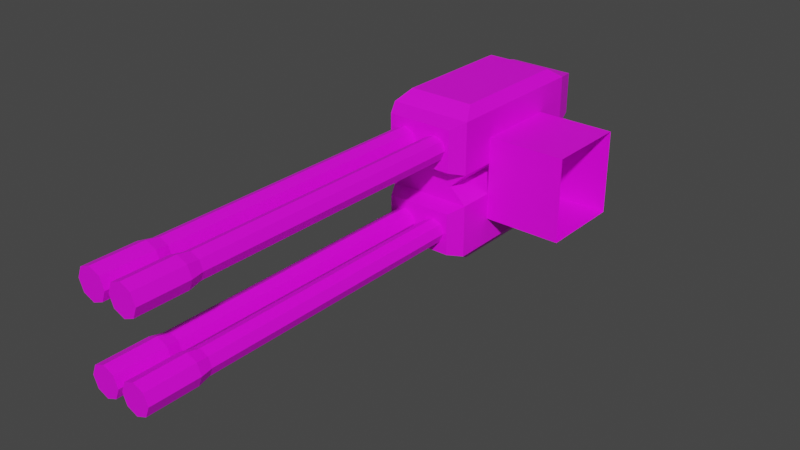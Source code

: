 # Source: mech_armr1.blend  (saved by Blender 2.92.15; exported with 4.5.12 LTS)
import bpy
from mathutils import Matrix  # noqa: F401  (used for matrix-valued properties, if any)

bpy.ops.wm.read_factory_settings(use_empty=True)
scene = bpy.context.scene
scene.name = 'Scene'

# ---- collections
col_collection = bpy.data.collections.new('Collection'); scene.collection.children.link(col_collection)

# ---- images (referenced by path relative to the original .blend; pixels are not part of the script)
import os
ASSET_DIR = os.environ.get("B2B_ASSET_DIR", "")  # directory of the original .blend (textures are referenced by path, not embedded)
HERE = os.path.dirname(os.path.abspath(__file__))  # packed textures are extracted next to this script under _unpacked/

def load_image(name, relpath, width, height, colorspace="sRGB"):
    """Load a texture the original file referenced (path relative to the .blend, or extracted next to this script)."""
    p = next((c for c in (os.path.join(HERE, relpath), os.path.join(ASSET_DIR, relpath)) if relpath and os.path.exists(c)), "")
    if p:
        img = bpy.data.images.load(p, check_existing=True)
        img.name = name
    else:  # same state as the original file: an image datablock whose file is absent (Cycles renders it pink)
        img = bpy.data.images.new(name, width, height)
        img.source = "FILE"
        img.filepath = "//" + (relpath or name)
    img.colorspace_settings.name = colorspace
    return img
img_tex_autocannon = load_image('tex_autocannon', 'tex_autocannon.png', 1024, 1024, 'sRGB')

# ---- materials (node trees are filled in below, after node groups)
mat_mat_autocannon = bpy.data.materials.new('mat_autocannon')
mat_mat_autocannon.use_transparent_shadow = False

# ---- material node trees
mat_mat_autocannon.use_nodes = True; mat_mat_autocannon.node_tree.nodes.clear()
_N = mat_mat_autocannon.node_tree.nodes; _L = mat_mat_autocannon.node_tree.links
n0 = _N.new('ShaderNodeBsdfPrincipled'); n0.name = 'Principled BSDF'; n0.location = (10, 300)
n0.distribution = 'GGX'
n0.subsurface_method = 'BURLEY'
n0.inputs[3].default_value = 1.45
n0.inputs[27].default_value = (0.0, 0.0, 0.0, 1.0)
n0.inputs[28].default_value = 1.0
n1 = _N.new('ShaderNodeOutputMaterial'); n1.name = 'Material Output'; n1.location = (300, 300)
n2 = _N.new('ShaderNodeTexImage'); n2.name = 'Image Texture'; n2.location = (-342, 291)
n2.image = img_tex_autocannon
n2.interpolation = 'Closest'
_L.new(n0.outputs[0], n1.inputs[0])
_L.new(n2.outputs[0], n0.inputs[0])
n1.is_active_output = True

# ---- world
world_world = bpy.data.worlds.new('World'); scene.world = world_world
world_world.use_nodes = True; world_world.node_tree.nodes.clear()
_N = world_world.node_tree.nodes; _L = world_world.node_tree.links
n0 = _N.new('ShaderNodeOutputWorld'); n0.name = 'World Output'; n0.location = (300, 300)
n1 = _N.new('ShaderNodeBackground'); n1.name = 'Background'; n1.location = (10, 300)
n1.inputs[0].default_value = (0.05088, 0.05088, 0.05088, 1.0)
_L.new(n1.outputs[0], n0.inputs[0])
n0.is_active_output = True
world_world.color = (0.05088, 0.05088, 0.05088)
world_world.use_sun_shadow = False
world_world.sun_shadow_jitter_overblur = 0.0

# ---- meshes
me_cube_001 = bpy.data.meshes.new('Cube.001')
me_cube_001.from_pydata([(-0.31, -0.15, 0.03), (-0.31, -0.15, 0.13), (-0.31, 0.15, 0.03), (-0.31, 0.15, 0.13), (-0.15, -0.15, 0.03), (-0.15, -0.15, 0.13), (-0.15, 0.15, 0.03), (-0.15, 0.15, 0.13), (-0.278, 0.15, 0.0), (-0.182, -0.15, 0.0), (-0.182, 0.15, 0.0), (-0.278, -0.15, 0.0), (-0.31, -0.15, -0.03), (-0.31, 0.15, -0.03), (-0.15, -0.15, -0.03), (-0.15, 0.15, -0.03), (-0.31, -0.15, -0.13), (-0.31, 0.15, -0.13), (-0.15, -0.15, -0.13), (-0.15, 0.15, -0.13), (-0.294, -0.12, 0.15), (-0.294, 0.12, 0.15), (-0.166, -0.12, 0.15), (-0.166, 0.12, 0.15), (-0.294, -0.12, -0.15), (-0.294, 0.12, -0.15), (-0.166, -0.12, -0.15), (-0.166, 0.12, -0.15), (-0.294, 0.2, 0.12), (-0.294, 0.2, 0.04), (-0.166, 0.2, 0.04), (-0.166, 0.2, 0.12), (-0.166, 0.2, -0.04), (-0.294, 0.2, -0.04), (-0.166, 0.2, -0.12), (-0.294, 0.2, -0.12), (-0.166, -0.18, -0.12), (-0.294, -0.18, -0.12), (-0.166, -0.18, -0.04), (-0.294, -0.18, -0.04), (-0.166, -0.18, 0.04), (-0.166, -0.18, 0.12), (-0.294, -0.18, 0.12), (-0.294, -0.18, 0.04), (-0.197, -0.7484, 0.1088), (-0.1766, -0.7484, 0.1004), (-0.197, -0.18, 0.104), (-0.197, -0.7244, 0.104), (-0.18, -0.18, 0.09697), (-0.18, -0.7244, 0.09697), (-0.173, -0.18, 0.08), (-0.173, -0.7244, 0.08), (-0.18, -0.18, 0.06303), (-0.18, -0.7244, 0.06303), (-0.197, -0.18, 0.056), (-0.197, -0.7244, 0.056), (-0.214, -0.18, 0.06303), (-0.214, -0.7244, 0.06303), (-0.221, -0.18, 0.08), (-0.221, -0.7244, 0.08), (-0.214, -0.18, 0.09697), (-0.214, -0.7244, 0.09697), (-0.1682, -0.7484, 0.08), (-0.1766, -0.7484, 0.05964), (-0.197, -0.7484, 0.0512), (-0.2174, -0.7484, 0.05964), (-0.2258, -0.7484, 0.08), (-0.2174, -0.7484, 0.1004), (-0.197, -0.8444, 0.1088), (-0.2174, -0.8444, 0.1004), (-0.2258, -0.8444, 0.08), (-0.2174, -0.8444, 0.05964), (-0.197, -0.8444, 0.0512), (-0.1766, -0.8444, 0.05964), (-0.1682, -0.8444, 0.08), (-0.1766, -0.8444, 0.1004), (-0.197, -0.7484, -0.0512), (-0.1766, -0.7484, -0.05964), (-0.197, -0.18, -0.056), (-0.197, -0.7244, -0.056), (-0.18, -0.18, -0.06303), (-0.18, -0.7244, -0.06303), (-0.173, -0.18, -0.08), (-0.173, -0.7244, -0.08), (-0.18, -0.18, -0.09697), (-0.18, -0.7244, -0.09697), (-0.197, -0.18, -0.104), (-0.197, -0.7244, -0.104), (-0.214, -0.18, -0.09697), (-0.214, -0.7244, -0.09697), (-0.221, -0.18, -0.08), (-0.221, -0.7244, -0.08), (-0.214, -0.18, -0.06303), (-0.214, -0.7244, -0.06303), (-0.1682, -0.7484, -0.08), (-0.1766, -0.7484, -0.1004), (-0.197, -0.7484, -0.1088), (-0.2174, -0.7484, -0.1004), (-0.2258, -0.7484, -0.08), (-0.2174, -0.7484, -0.05964), (-0.197, -0.8444, -0.0512), (-0.2174, -0.8444, -0.05964), (-0.2258, -0.8444, -0.08), (-0.2174, -0.8444, -0.1004), (-0.197, -0.8444, -0.1088), (-0.1766, -0.8444, -0.1004), (-0.1682, -0.8444, -0.08), (-0.1766, -0.8444, -0.05964), (-0.263, -0.7484, 0.1088), (-0.2426, -0.7484, 0.1004), (-0.263, -0.18, 0.104), (-0.263, -0.7244, 0.104), (-0.246, -0.18, 0.09697), (-0.246, -0.7244, 0.09697), (-0.239, -0.18, 0.08), (-0.239, -0.7244, 0.08), (-0.246, -0.18, 0.06303), (-0.246, -0.7244, 0.06303), (-0.263, -0.18, 0.056), (-0.263, -0.7244, 0.056), (-0.28, -0.18, 0.06303), (-0.28, -0.7244, 0.06303), (-0.287, -0.18, 0.08), (-0.287, -0.7244, 0.08), (-0.28, -0.18, 0.09697), (-0.28, -0.7244, 0.09697), (-0.2342, -0.7484, 0.08), (-0.2426, -0.7484, 0.05964), (-0.263, -0.7484, 0.0512), (-0.2834, -0.7484, 0.05964), (-0.2918, -0.7484, 0.08), (-0.2834, -0.7484, 0.1004), (-0.263, -0.8444, 0.1088), (-0.2834, -0.8444, 0.1004), (-0.2918, -0.8444, 0.08), (-0.2834, -0.8444, 0.05964), (-0.263, -0.8444, 0.0512), (-0.2426, -0.8444, 0.05964), (-0.2342, -0.8444, 0.08), (-0.2426, -0.8444, 0.1004), (-0.263, -0.7484, -0.0512), (-0.2426, -0.7484, -0.05964), (-0.263, -0.18, -0.056), (-0.263, -0.7244, -0.056), (-0.246, -0.18, -0.06303), (-0.246, -0.7244, -0.06303), (-0.239, -0.18, -0.08), (-0.239, -0.7244, -0.08), (-0.246, -0.18, -0.09697), (-0.246, -0.7244, -0.09697), (-0.263, -0.18, -0.104), (-0.263, -0.7244, -0.104), (-0.28, -0.18, -0.09697), (-0.28, -0.7244, -0.09697), (-0.287, -0.18, -0.08), (-0.287, -0.7244, -0.08), (-0.28, -0.18, -0.06303), (-0.28, -0.7244, -0.06303), (-0.2342, -0.7484, -0.08), (-0.2426, -0.7484, -0.1004), (-0.263, -0.7484, -0.1088), (-0.2834, -0.7484, -0.1004), (-0.2918, -0.7484, -0.08), (-0.2834, -0.7484, -0.05964), (-0.263, -0.8444, -0.0512), (-0.2834, -0.8444, -0.05964), (-0.2918, -0.8444, -0.08), (-0.2834, -0.8444, -0.1004), (-0.263, -0.8444, -0.1088), (-0.2426, -0.8444, -0.1004), (-0.2342, -0.8444, -0.08), (-0.2426, -0.8444, -0.05964), (-0.15, -0.08, -0.08), (-0.15, -0.08, 0.08), (-0.15, 0.08, -0.08), (-0.15, 0.08, 0.08), (0.0, -0.08, -0.08), (0.0, -0.08, 0.08), (0.0, 0.08, -0.08), (0.0, 0.08, 0.08)], [], [(0, 1, 3, 2), (3, 7, 31, 28), (6, 7, 5, 4), (14, 12, 39, 38), (0, 2, 8, 11), (1, 5, 22, 20), (6, 4, 9, 10), (4, 0, 11, 9), (2, 6, 10, 8), (10, 9, 14, 15), (38, 39, 37, 36), (11, 8, 13, 12), (9, 11, 12, 14), (8, 10, 15, 13), (19, 18, 26, 27), (13, 15, 32, 33), (15, 14, 18, 19), (12, 13, 17, 16), (23, 21, 20, 22), (7, 3, 21, 23), (5, 7, 23, 22), (3, 1, 20, 21), (25, 27, 26, 24), (16, 17, 25, 24), (18, 16, 24, 26), (17, 19, 27, 25), (29, 28, 31, 30), (33, 32, 34, 35), (2, 3, 28, 29), (17, 13, 33, 35), (7, 6, 30, 31), (19, 17, 35, 34), (6, 2, 29, 30), (15, 19, 34, 32), (4, 5, 41, 40), (43, 40, 41, 42), (5, 1, 42, 41), (1, 0, 43, 42), (12, 16, 37, 39), (16, 18, 36, 37), (0, 4, 40, 43), (18, 14, 38, 36), (65, 64, 72, 71), (49, 47, 44, 45), (46, 47, 49, 48), (45, 44, 68, 75), (59, 57, 65, 66), (48, 49, 51, 50), (62, 45, 75, 74), (51, 49, 45, 62), (50, 51, 53, 52), (66, 65, 71, 70), (57, 55, 64, 65), (52, 53, 55, 54), (44, 67, 69, 68), (47, 61, 67, 44), (54, 55, 57, 56), (75, 68, 69, 70, 71, 72, 73, 74), (55, 53, 63, 64), (56, 57, 59, 58), (61, 59, 66, 67), (63, 62, 74, 73), (58, 59, 61, 60), (67, 66, 70, 69), (53, 51, 62, 63), (60, 61, 47, 46), (64, 63, 73, 72), (97, 96, 104, 103), (81, 79, 76, 77), (78, 79, 81, 80), (77, 76, 100, 107), (91, 89, 97, 98), (80, 81, 83, 82), (94, 77, 107, 106), (83, 81, 77, 94), (82, 83, 85, 84), (98, 97, 103, 102), (89, 87, 96, 97), (84, 85, 87, 86), (76, 99, 101, 100), (79, 93, 99, 76), (86, 87, 89, 88), (107, 100, 101, 102, 103, 104, 105, 106), (87, 85, 95, 96), (88, 89, 91, 90), (93, 91, 98, 99), (95, 94, 106, 105), (90, 91, 93, 92), (99, 98, 102, 101), (85, 83, 94, 95), (92, 93, 79, 78), (96, 95, 105, 104), (129, 128, 136, 135), (113, 111, 108, 109), (110, 111, 113, 112), (109, 108, 132, 139), (123, 121, 129, 130), (112, 113, 115, 114), (126, 109, 139, 138), (115, 113, 109, 126), (114, 115, 117, 116), (130, 129, 135, 134), (121, 119, 128, 129), (116, 117, 119, 118), (108, 131, 133, 132), (111, 125, 131, 108), (118, 119, 121, 120), (139, 132, 133, 134, 135, 136, 137, 138), (119, 117, 127, 128), (120, 121, 123, 122), (125, 123, 130, 131), (127, 126, 138, 137), (122, 123, 125, 124), (131, 130, 134, 133), (117, 115, 126, 127), (124, 125, 111, 110), (128, 127, 137, 136), (161, 160, 168, 167), (145, 143, 140, 141), (142, 143, 145, 144), (141, 140, 164, 171), (155, 153, 161, 162), (144, 145, 147, 146), (158, 141, 171, 170), (147, 145, 141, 158), (146, 147, 149, 148), (162, 161, 167, 166), (153, 151, 160, 161), (148, 149, 151, 150), (140, 163, 165, 164), (143, 157, 163, 140), (150, 151, 153, 152), (171, 164, 165, 166, 167, 168, 169, 170), (151, 149, 159, 160), (152, 153, 155, 154), (157, 155, 162, 163), (159, 158, 170, 169), (154, 155, 157, 156), (163, 162, 166, 165), (149, 147, 158, 159), (156, 157, 143, 142), (160, 159, 169, 168), (174, 175, 179, 178), (176, 177, 173, 172), (174, 178, 176, 172), (179, 175, 173, 177)])
_uv = me_cube_001.uv_layers.new(name='UVMap')
_uv.uv.foreach_set('vector', [0.2066, 0.5656, 0.2066, 0.4575, 0.531, 0.4575, 0.531, 0.5656, 0.5987, 0.7516, 0.7717, 0.7516, 0.7544, 0.8067, 0.616, 0.8067, 0.2066, 0.5656, 0.2066, 0.4575, 0.531, 0.4575, 0.531, 0.5656, 0.7653, 0.6956, 0.5923, 0.6956, 0.6096, 0.6614, 0.748, 0.6614, 0.2066, 0.5656, 0.531, 0.5656, 0.531, 0.613, 0.2066, 0.613, 0.1979, 0.9754, 0.1979, 0.8024, 0.2368, 0.8197, 0.2368, 0.9581, 0.2066, 0.5656, 0.531, 0.5656, 0.531, 0.613, 0.2066, 0.613, 0.5923, 0.6956, 0.7653, 0.6956, 0.7307, 0.728, 0.6269, 0.728, 0.5987, 0.9484, 0.7717, 0.9484, 0.7371, 0.9808, 0.6333, 0.9808, 0.2066, 0.613, 0.531, 0.613, 0.531, 0.6605, 0.2066, 0.6605, 0.748, 0.6614, 0.6096, 0.6614, 0.6096, 0.5749, 0.748, 0.5749, 0.2066, 0.613, 0.531, 0.613, 0.531, 0.6605, 0.2066, 0.6605, 0.7307, 0.728, 0.6269, 0.728, 0.5923, 0.6956, 0.7653, 0.6956, 0.7371, 0.9808, 0.6333, 0.9808, 0.5987, 0.9484, 0.7717, 0.9484, 0.5288, 0.9858, 0.2044, 0.9858, 0.2368, 0.9581, 0.4964, 0.9581, 0.7717, 0.9484, 0.5987, 0.9484, 0.616, 0.8933, 0.7544, 0.8933, 0.2066, 0.6605, 0.531, 0.6605, 0.531, 0.7686, 0.2066, 0.7686, 0.2066, 0.6605, 0.531, 0.6605, 0.531, 0.7686, 0.2066, 0.7686, 0.4964, 0.8197, 0.4964, 0.9581, 0.2368, 0.9581, 0.2368, 0.8197, 0.5354, 0.8024, 0.5354, 0.9754, 0.4964, 0.9581, 0.4964, 0.8197, 0.2044, 0.792, 0.5288, 0.792, 0.4964, 0.8197, 0.2368, 0.8197, 0.5288, 0.9858, 0.2044, 0.9858, 0.2368, 0.9581, 0.4964, 0.9581, 0.4964, 0.8197, 0.4964, 0.9581, 0.2368, 0.9581, 0.2368, 0.8197, 0.2044, 0.792, 0.5288, 0.792, 0.4964, 0.8197, 0.2368, 0.8197, 0.1979, 0.9754, 0.1979, 0.8024, 0.2368, 0.8197, 0.2368, 0.9581, 0.5354, 0.8024, 0.5354, 0.9754, 0.4964, 0.9581, 0.4964, 0.8197, 0.616, 0.8933, 0.616, 0.8067, 0.7544, 0.8067, 0.7544, 0.8933, 0.7544, 0.8933, 0.616, 0.8933, 0.616, 0.8067, 0.7544, 0.8067, 0.5592, 0.9041, 0.5592, 0.7959, 0.616, 0.8067, 0.616, 0.8933, 0.8111, 0.7959, 0.8111, 0.9041, 0.7544, 0.8933, 0.7544, 0.8067, 0.8111, 0.7959, 0.8111, 0.9041, 0.7544, 0.8933, 0.7544, 0.8067, 0.5987, 0.7516, 0.7717, 0.7516, 0.7544, 0.8067, 0.616, 0.8067, 0.7717, 0.9484, 0.5987, 0.9484, 0.616, 0.8933, 0.7544, 0.8933, 0.5592, 0.9041, 0.5592, 0.7959, 0.616, 0.8067, 0.616, 0.8933, 0.5728, 0.6722, 0.5728, 0.5641, 0.6096, 0.5749, 0.6096, 0.6614, 0.748, 0.6614, 0.6096, 0.6614, 0.6096, 0.5749, 0.748, 0.5749, 0.5923, 0.5407, 0.7653, 0.5407, 0.748, 0.5749, 0.6096, 0.5749, 0.7848, 0.5641, 0.7848, 0.6722, 0.748, 0.6614, 0.748, 0.5749, 0.5728, 0.6722, 0.5728, 0.5641, 0.6096, 0.5749, 0.6096, 0.6614, 0.5923, 0.5407, 0.7653, 0.5407, 0.748, 0.5749, 0.6096, 0.5749, 0.7653, 0.6956, 0.5923, 0.6956, 0.6096, 0.6614, 0.748, 0.6614, 0.7848, 0.5641, 0.7848, 0.6722, 0.748, 0.6614, 0.748, 0.5749, 0.8516, 0.5258, 0.8516, 0.502, 0.9554, 0.502, 0.9554, 0.5258, 0.8252, 0.6192, 0.8252, 0.5993, 0.8516, 0.5973, 0.8516, 0.6212, 0.2096, 0.3706, 0.9513, 0.3706, 0.9513, 0.3864, 0.2096, 0.3864, 0.8516, 0.6212, 0.8516, 0.5973, 0.9554, 0.5973, 0.9554, 0.6212, 0.8252, 0.5477, 0.8252, 0.5278, 0.8516, 0.5258, 0.8516, 0.5497, 0.2096, 0.3864, 0.9513, 0.3864, 0.9513, 0.4022, 0.2096, 0.4022, 0.8516, 0.645, 0.8516, 0.6212, 0.9554, 0.6212, 0.9554, 0.645, 0.8252, 0.643, 0.8252, 0.6232, 0.8516, 0.6212, 0.8516, 0.645, 0.2096, 0.4022, 0.9513, 0.4022, 0.9513, 0.4179, 0.2096, 0.4179, 0.8516, 0.5497, 0.8516, 0.5258, 0.9554, 0.5258, 0.9554, 0.5497, 0.8252, 0.5239, 0.8252, 0.504, 0.8516, 0.502, 0.8516, 0.5258, 0.2096, 0.4179, 0.9513, 0.4179, 0.9513, 0.4337, 0.2096, 0.4337, 0.8516, 0.5973, 0.8516, 0.5735, 0.9554, 0.5735, 0.9554, 0.5973, 0.8252, 0.5954, 0.8252, 0.5755, 0.8516, 0.5735, 0.8516, 0.5973, 0.2096, 0.3076, 0.9513, 0.3076, 0.9513, 0.3233, 0.2096, 0.3233, 0.927, 0.9379, 0.9102, 0.9547, 0.8863, 0.9547, 0.8695, 0.9379, 0.8695, 0.914, 0.8863, 0.8972, 0.9102, 0.8972, 0.927, 0.914, 0.8252, 0.6907, 0.8252, 0.6708, 0.8516, 0.6689, 0.8516, 0.6927, 0.2096, 0.3233, 0.9513, 0.3233, 0.9513, 0.3391, 0.2096, 0.3391, 0.8252, 0.5715, 0.8252, 0.5517, 0.8516, 0.5497, 0.8516, 0.5735, 0.8516, 0.6689, 0.8516, 0.645, 0.9554, 0.645, 0.9554, 0.6689, 0.2096, 0.3391, 0.9513, 0.3391, 0.9513, 0.3549, 0.2096, 0.3549, 0.8516, 0.5735, 0.8516, 0.5497, 0.9554, 0.5497, 0.9554, 0.5735, 0.8252, 0.6669, 0.8252, 0.647, 0.8516, 0.645, 0.8516, 0.6689, 0.2096, 0.3549, 0.9513, 0.3549, 0.9513, 0.3706, 0.2096, 0.3706, 0.8516, 0.6927, 0.8516, 0.6689, 0.9554, 0.6689, 0.9554, 0.6927, 0.8516, 0.5258, 0.8516, 0.502, 0.9554, 0.502, 0.9554, 0.5258, 0.8252, 0.6192, 0.8252, 0.5993, 0.8516, 0.5973, 0.8516, 0.6212, 0.2096, 0.3706, 0.9513, 0.3706, 0.9513, 0.3864, 0.2096, 0.3864, 0.8516, 0.6212, 0.8516, 0.5973, 0.9554, 0.5973, 0.9554, 0.6212, 0.8252, 0.5477, 0.8252, 0.5278, 0.8516, 0.5258, 0.8516, 0.5497, 0.2096, 0.3864, 0.9513, 0.3864, 0.9513, 0.4022, 0.2096, 0.4022, 0.8516, 0.645, 0.8516, 0.6212, 0.9554, 0.6212, 0.9554, 0.645, 0.8252, 0.643, 0.8252, 0.6232, 0.8516, 0.6212, 0.8516, 0.645, 0.2096, 0.4022, 0.9513, 0.4022, 0.9513, 0.4179, 0.2096, 0.4179, 0.8516, 0.5497, 0.8516, 0.5258, 0.9554, 0.5258, 0.9554, 0.5497, 0.8252, 0.5239, 0.8252, 0.504, 0.8516, 0.502, 0.8516, 0.5258, 0.2096, 0.4179, 0.9513, 0.4179, 0.9513, 0.4337, 0.2096, 0.4337, 0.8516, 0.5973, 0.8516, 0.5735, 0.9554, 0.5735, 0.9554, 0.5973, 0.8252, 0.5954, 0.8252, 0.5755, 0.8516, 0.5735, 0.8516, 0.5973, 0.2096, 0.3076, 0.9513, 0.3076, 0.9513, 0.3233, 0.2096, 0.3233, 0.9102, 0.9547, 0.8863, 0.9547, 0.8695, 0.9379, 0.8695, 0.914, 0.8863, 0.8972, 0.9102, 0.8972, 0.927, 0.914, 0.927, 0.9379, 0.8252, 0.6907, 0.8252, 0.6708, 0.8516, 0.6689, 0.8516, 0.6927, 0.2096, 0.3233, 0.9513, 0.3233, 0.9513, 0.3391, 0.2096, 0.3391, 0.8252, 0.5715, 0.8252, 0.5517, 0.8516, 0.5497, 0.8516, 0.5735, 0.8516, 0.6689, 0.8516, 0.645, 0.9554, 0.645, 0.9554, 0.6689, 0.2096, 0.3391, 0.9513, 0.3391, 0.9513, 0.3549, 0.2096, 0.3549, 0.8516, 0.5735, 0.8516, 0.5497, 0.9554, 0.5497, 0.9554, 0.5735, 0.8252, 0.6669, 0.8252, 0.647, 0.8516, 0.645, 0.8516, 0.6689, 0.2096, 0.3549, 0.9513, 0.3549, 0.9513, 0.3706, 0.2096, 0.3706, 0.8516, 0.6927, 0.8516, 0.6689, 0.9554, 0.6689, 0.9554, 0.6927, 0.8516, 0.5258, 0.8516, 0.502, 0.9554, 0.502, 0.9554, 0.5258, 0.8252, 0.6192, 0.8252, 0.5993, 0.8516, 0.5973, 0.8516, 0.6212, 0.2096, 0.3706, 0.9513, 0.3706, 0.9513, 0.3864, 0.2096, 0.3864, 0.8516, 0.6212, 0.8516, 0.5973, 0.9554, 0.5973, 0.9554, 0.6212, 0.8252, 0.5477, 0.8252, 0.5278, 0.8516, 0.5258, 0.8516, 0.5497, 0.2096, 0.3864, 0.9513, 0.3864, 0.9513, 0.4022, 0.2096, 0.4022, 0.8516, 0.645, 0.8516, 0.6212, 0.9554, 0.6212, 0.9554, 0.645, 0.8252, 0.643, 0.8252, 0.6232, 0.8516, 0.6212, 0.8516, 0.645, 0.2096, 0.4022, 0.9513, 0.4022, 0.9513, 0.4179, 0.2096, 0.4179, 0.8516, 0.5497, 0.8516, 0.5258, 0.9554, 0.5258, 0.9554, 0.5497, 0.8252, 0.5239, 0.8252, 0.504, 0.8516, 0.502, 0.8516, 0.5258, 0.2096, 0.4179, 0.9513, 0.4179, 0.9513, 0.4337, 0.2096, 0.4337, 0.8516, 0.5973, 0.8516, 0.5735, 0.9554, 0.5735, 0.9554, 0.5973, 0.8252, 0.5954, 0.8252, 0.5755, 0.8516, 0.5735, 0.8516, 0.5973, 0.2096, 0.3076, 0.9513, 0.3076, 0.9513, 0.3233, 0.2096, 0.3233, 0.8695, 0.914, 0.8863, 0.8972, 0.9102, 0.8972, 0.927, 0.914, 0.927, 0.9379, 0.9102, 0.9547, 0.8863, 0.9547, 0.8695, 0.9379, 0.8252, 0.6907, 0.8252, 0.6708, 0.8516, 0.6689, 0.8516, 0.6927, 0.2096, 0.3233, 0.9513, 0.3233, 0.9513, 0.3391, 0.2096, 0.3391, 0.8252, 0.5715, 0.8252, 0.5517, 0.8516, 0.5497, 0.8516, 0.5735, 0.8516, 0.6689, 0.8516, 0.645, 0.9554, 0.645, 0.9554, 0.6689, 0.2096, 0.3391, 0.9513, 0.3391, 0.9513, 0.3549, 0.2096, 0.3549, 0.8516, 0.5735, 0.8516, 0.5497, 0.9554, 0.5497, 0.9554, 0.5735, 0.8252, 0.6669, 0.8252, 0.647, 0.8516, 0.645, 0.8516, 0.6689, 0.2096, 0.3549, 0.9513, 0.3549, 0.9513, 0.3706, 0.2096, 0.3706, 0.8516, 0.6927, 0.8516, 0.6689, 0.9554, 0.6689, 0.9554, 0.6927, 0.8516, 0.5258, 0.8516, 0.502, 0.9554, 0.502, 0.9554, 0.5258, 0.8252, 0.6192, 0.8252, 0.5993, 0.8516, 0.5973, 0.8516, 0.6212, 0.2096, 0.3706, 0.9513, 0.3706, 0.9513, 0.3864, 0.2096, 0.3864, 0.8516, 0.6212, 0.8516, 0.5973, 0.9554, 0.5973, 0.9554, 0.6212, 0.8252, 0.5477, 0.8252, 0.5278, 0.8516, 0.5258, 0.8516, 0.5497, 0.2096, 0.3864, 0.9513, 0.3864, 0.9513, 0.4022, 0.2096, 0.4022, 0.8516, 0.645, 0.8516, 0.6212, 0.9554, 0.6212, 0.9554, 0.645, 0.8252, 0.643, 0.8252, 0.6232, 0.8516, 0.6212, 0.8516, 0.645, 0.2096, 0.4022, 0.9513, 0.4022, 0.9513, 0.4179, 0.2096, 0.4179, 0.8516, 0.5497, 0.8516, 0.5258, 0.9554, 0.5258, 0.9554, 0.5497, 0.8252, 0.5239, 0.8252, 0.504, 0.8516, 0.502, 0.8516, 0.5258, 0.2096, 0.4179, 0.9513, 0.4179, 0.9513, 0.4337, 0.2096, 0.4337, 0.8516, 0.5973, 0.8516, 0.5735, 0.9554, 0.5735, 0.9554, 0.5973, 0.8252, 0.5954, 0.8252, 0.5755, 0.8516, 0.5735, 0.8516, 0.5973, 0.2096, 0.3076, 0.9513, 0.3076, 0.9513, 0.3233, 0.2096, 0.3233, 0.8695, 0.914, 0.8863, 0.8972, 0.9102, 0.8972, 0.927, 0.914, 0.927, 0.9379, 0.9102, 0.9547, 0.8863, 0.9547, 0.8695, 0.9379, 0.8252, 0.6907, 0.8252, 0.6708, 0.8516, 0.6689, 0.8516, 0.6927, 0.2096, 0.3233, 0.9513, 0.3233, 0.9513, 0.3391, 0.2096, 0.3391, 0.8252, 0.5715, 0.8252, 0.5517, 0.8516, 0.5497, 0.8516, 0.5735, 0.8516, 0.6689, 0.8516, 0.645, 0.9554, 0.645, 0.9554, 0.6689, 0.2096, 0.3391, 0.9513, 0.3391, 0.9513, 0.3549, 0.2096, 0.3549, 0.8516, 0.5735, 0.8516, 0.5497, 0.9554, 0.5497, 0.9554, 0.5735, 0.8252, 0.6669, 0.8252, 0.647, 0.8516, 0.645, 0.8516, 0.6689, 0.2096, 0.3549, 0.9513, 0.3549, 0.9513, 0.3706, 0.2096, 0.3706, 0.8516, 0.6927, 0.8516, 0.6689, 0.9554, 0.6689, 0.9554, 0.6927, 0.1775, 0.2974, 0.1775, 0.4704, 0.01527, 0.4704, 0.01527, 0.2974, 0.01527, 0.8165, 0.01527, 0.6435, 0.1775, 0.6435, 0.1775, 0.8165, 0.1775, 0.9895, 0.01527, 0.9895, 0.01527, 0.8165, 0.1775, 0.8165, 0.01527, 0.4704, 0.1775, 0.4704, 0.1775, 0.6435, 0.01527, 0.6435])
me_cube_001.materials.append(mat_mat_autocannon)
me_cube_001.use_remesh_fix_poles = True
me_cube_001.use_remesh_preserve_attributes = False
me_cube_001.use_mirror_vertex_groups = False
me_cube_001.use_paint_bone_selection = False
me_cube_001.use_paint_mask = True
me_cube_001.update()
arm_armature = bpy.data.armatures.new('Armature')  # bones are not reproduced

# ---- objects
ob_armature = bpy.data.objects.new('Armature', arm_armature)
ob_autocannon = bpy.data.objects.new('Autocannon', me_cube_001)

# ---- transforms, parenting, visibility, modifiers, constraints
ob_armature.location = (0.0, 0.0, 0.0)
ob_armature.lineart.crease_threshold = 0.0
ob_autocannon.parent = ob_armature
ob_autocannon.location = (0.0, 0.0, 0.0)
ob_autocannon.lineart.crease_threshold = 0.0
_vg = ob_autocannon.vertex_groups.new(name='arm_upper.l')
_vg = ob_autocannon.vertex_groups.new(name='arm_upper.r')
_vg.add([172, 173, 174, 175, 176, 177, 178, 179], 1.0, 'REPLACE')
_vg = ob_autocannon.vertex_groups.new(name='arm_lower.l')
_vg = ob_autocannon.vertex_groups.new(name='arm_lower.r')
_vg.add([0, 1, 2, 3, 4, 5, 6, 7, 8, 9, 10, 11, 12, 13, 14, 15, 16, 17, 18, 19, 20, 21, 22, 23, 24, 25, 26, 27, 28, 29, 30, 31, 32, 33, 34, 35, 36, 37, 38, 39, 40, 41, 42, 43, 44, 45, 46, 47, 48, 49, 50, 51, 52, 53, 54, 55, 56, 57, 58, 59, 60, 61, 62, 63, 64, 65, 66, 67, 68, 69, 70, 71, 72, 73, 74, 75, 76, 77, 78, 79, 80, 81, 82, 83, 84, 85, 86, 87, 88, 89, 90, 91, 92, 93, 94, 95, 96, 97, 98, 99, 100, 101, 102, 103, 104, 105, 106, 107, 108, 109, 110, 111, 112, 113, 114, 115, 116, 117, 118, 119, 120, 121, 122, 123, 124, 125, 126, 127, 128, 129, 130, 131, 132, 133, 134, 135, 136, 137, 138, 139, 140, 141, 142, 143, 144, 145, 146, 147, 148, 149, 150, 151, 152, 153, 154, 155, 156, 157, 158, 159, 160, 161, 162, 163, 164, 165, 166, 167, 168, 169, 170, 171], 1.0, 'REPLACE')
_m = ob_autocannon.modifiers.new('Armature', 'ARMATURE')
_m.object = ob_armature

# ---- collection membership
scene.collection.objects.link(ob_armature)
col_collection.objects.link(ob_autocannon)

# ---- scene / render settings (as saved in the file)
scene.frame_start = 1; scene.frame_end = 250; scene.frame_set(1)
scene.render.engine = 'BLENDER_EEVEE_NEXT'
scene.cycles.use_denoising = False
scene.cycles.samples = 128
scene.cycles.sampling_pattern = 'TABULATED_SOBOL'
scene.cycles.use_adaptive_sampling = False
scene.cycles.use_light_tree = False
scene.view_settings.view_transform = 'Filmic'
bpy.context.view_layer.update()

# ---- added for rendering (the .blend has no active camera and no usable light): camera, sun
cam_auto = bpy.data.cameras.new('AutoCamera')
cam_auto.lens = 50.0
cam_auto.sensor_width = 36.0
cam_auto.clip_end = 1000.0
ob_auto_camera = bpy.data.objects.new('AutoCamera', cam_auto)
scene.collection.objects.link(ob_auto_camera)
ob_auto_camera.location = (0.890492, -1.57679, 0.836393)
ob_auto_camera.rotation_euler = (1.09748, -7.21219e-08, 0.694738)
scene.camera = ob_auto_camera
light_auto_sun = bpy.data.lights.new('AutoSun', 'SUN')
light_auto_sun.energy = 3.0
light_auto_sun.angle = 0.0523599
ob_auto_sun = bpy.data.objects.new('AutoSun', light_auto_sun)
scene.collection.objects.link(ob_auto_sun)
ob_auto_sun.rotation_euler = (0.872665, 0.174533, 0.523599)
bpy.context.view_layer.update()
